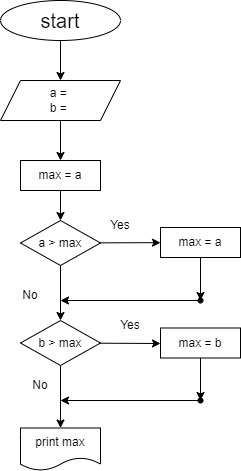

The diagram above was exported from draw.io. Its source (the exported page's mxGraphModel, read from the mxfile embedded in the PNG):
<mxGraphModel dx="734" dy="566" grid="1" gridSize="10" guides="1" tooltips="1" connect="1" arrows="1" fold="1" page="1" pageScale="1" pageWidth="827" pageHeight="1169" math="0" shadow="0">
  <root>
    <mxCell id="0" />
    <mxCell id="1" parent="0" />
    <mxCell id="4" value="" style="edgeStyle=none;html=1;fontSize=20;" parent="1" source="2" target="3" edge="1">
      <mxGeometry relative="1" as="geometry" />
    </mxCell>
    <mxCell id="2" value="&lt;font style=&quot;font-size: 20px&quot;&gt;start&lt;/font&gt;" style="ellipse;whiteSpace=wrap;html=1;" parent="1" vertex="1">
      <mxGeometry x="200" y="40" width="120" height="40" as="geometry" />
    </mxCell>
    <mxCell id="6" value="" style="edgeStyle=none;html=1;fontSize=20;" parent="1" source="3" target="5" edge="1">
      <mxGeometry relative="1" as="geometry" />
    </mxCell>
    <mxCell id="3" value="a =&amp;nbsp;&lt;br&gt;b =&amp;nbsp;" style="shape=parallelogram;perimeter=parallelogramPerimeter;whiteSpace=wrap;html=1;fixedSize=1;" parent="1" vertex="1">
      <mxGeometry x="200" y="120" width="120" height="40" as="geometry" />
    </mxCell>
    <mxCell id="8" value="" style="edgeStyle=none;html=1;fontSize=20;" parent="1" source="5" target="7" edge="1">
      <mxGeometry relative="1" as="geometry" />
    </mxCell>
    <mxCell id="5" value="max = a" style="whiteSpace=wrap;html=1;" parent="1" vertex="1">
      <mxGeometry x="220" y="200" width="80" height="30" as="geometry" />
    </mxCell>
    <mxCell id="10" value="" style="edgeStyle=none;html=1;fontSize=20;" parent="1" source="7" target="9" edge="1">
      <mxGeometry relative="1" as="geometry" />
    </mxCell>
    <mxCell id="12" value="" style="edgeStyle=none;html=1;fontSize=20;" parent="1" source="7" target="11" edge="1">
      <mxGeometry relative="1" as="geometry" />
    </mxCell>
    <mxCell id="7" value="a &amp;gt; max" style="rhombus;whiteSpace=wrap;html=1;" parent="1" vertex="1">
      <mxGeometry x="220" y="260" width="80" height="45" as="geometry" />
    </mxCell>
    <mxCell id="14" value="" style="edgeStyle=none;html=1;fontSize=20;" parent="1" source="9" target="13" edge="1">
      <mxGeometry relative="1" as="geometry" />
    </mxCell>
    <mxCell id="9" value="max = a" style="whiteSpace=wrap;html=1;" parent="1" vertex="1">
      <mxGeometry x="360" y="267" width="80" height="30" as="geometry" />
    </mxCell>
    <mxCell id="16" value="" style="edgeStyle=none;html=1;fontSize=20;" parent="1" source="11" edge="1">
      <mxGeometry relative="1" as="geometry">
        <mxPoint x="360" y="383" as="targetPoint" />
      </mxGeometry>
    </mxCell>
    <mxCell id="19" value="" style="edgeStyle=none;html=1;fontSize=20;" parent="1" source="11" target="18" edge="1">
      <mxGeometry relative="1" as="geometry" />
    </mxCell>
    <mxCell id="11" value="b &amp;gt; max" style="rhombus;whiteSpace=wrap;html=1;" parent="1" vertex="1">
      <mxGeometry x="220" y="360" width="80" height="45" as="geometry" />
    </mxCell>
    <mxCell id="15" value="" style="edgeStyle=none;html=1;fontSize=20;" parent="1" source="13" edge="1">
      <mxGeometry relative="1" as="geometry">
        <mxPoint x="260" y="340" as="targetPoint" />
      </mxGeometry>
    </mxCell>
    <mxCell id="13" value="" style="shape=waypoint;sketch=0;size=6;pointerEvents=1;points=[];fillColor=default;resizable=0;rotatable=0;perimeter=centerPerimeter;snapToPoint=1;" parent="1" vertex="1">
      <mxGeometry x="380" y="320" width="40" height="40" as="geometry" />
    </mxCell>
    <mxCell id="21" value="" style="edgeStyle=none;html=1;fontSize=20;" parent="1" source="17" target="20" edge="1">
      <mxGeometry relative="1" as="geometry" />
    </mxCell>
    <mxCell id="17" value="max = b" style="whiteSpace=wrap;html=1;" parent="1" vertex="1">
      <mxGeometry x="360" y="367.5" width="80" height="30" as="geometry" />
    </mxCell>
    <mxCell id="18" value="print max" style="shape=document;whiteSpace=wrap;html=1;boundedLbl=1;" parent="1" vertex="1">
      <mxGeometry x="220" y="467.5" width="80" height="42.5" as="geometry" />
    </mxCell>
    <mxCell id="22" value="" style="edgeStyle=none;html=1;fontSize=20;" parent="1" source="20" edge="1">
      <mxGeometry relative="1" as="geometry">
        <mxPoint x="260" y="440" as="targetPoint" />
      </mxGeometry>
    </mxCell>
    <mxCell id="20" value="" style="shape=waypoint;sketch=0;size=6;pointerEvents=1;points=[];fillColor=default;resizable=0;rotatable=0;perimeter=centerPerimeter;snapToPoint=1;" parent="1" vertex="1">
      <mxGeometry x="380" y="420" width="40" height="40" as="geometry" />
    </mxCell>
    <mxCell id="23" value="Yes" style="text;html=1;strokeColor=none;fillColor=none;align=center;verticalAlign=middle;whiteSpace=wrap;rounded=0;" vertex="1" parent="1">
      <mxGeometry x="290" y="250" width="60" height="30" as="geometry" />
    </mxCell>
    <mxCell id="24" value="Yes" style="text;html=1;strokeColor=none;fillColor=none;align=center;verticalAlign=middle;whiteSpace=wrap;rounded=0;" vertex="1" parent="1">
      <mxGeometry x="300" y="350" width="60" height="30" as="geometry" />
    </mxCell>
    <mxCell id="25" value="No" style="text;html=1;strokeColor=none;fillColor=none;align=center;verticalAlign=middle;whiteSpace=wrap;rounded=0;" vertex="1" parent="1">
      <mxGeometry x="210" y="410" width="60" height="30" as="geometry" />
    </mxCell>
    <mxCell id="26" value="No" style="text;html=1;strokeColor=none;fillColor=none;align=center;verticalAlign=middle;whiteSpace=wrap;rounded=0;" vertex="1" parent="1">
      <mxGeometry x="200" y="320" width="60" height="30" as="geometry" />
    </mxCell>
  </root>
</mxGraphModel>